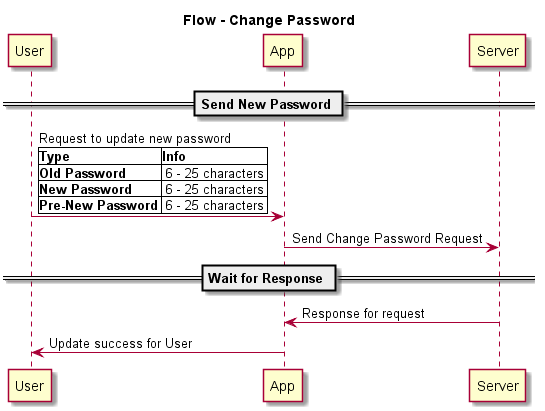

The diagram above was rendered by PlantUML. Its source (embedded in the PNG):
@startuml
title Flow - Change Password

participant User
participant App
participant Server
== Send New Password ==
User -> App: Request to update new password \n|**Type**|**Info**|\n|**Old Password **| 6 - 25 characters |\n|**New Password **| 6 - 25 characters |\n|**Pre-New Password **| 6 - 25 characters |
App -> Server: Send Change Password Request
== Wait for Response ==
Server -> App: Response for request
User <- App: Update success for User
@enduml